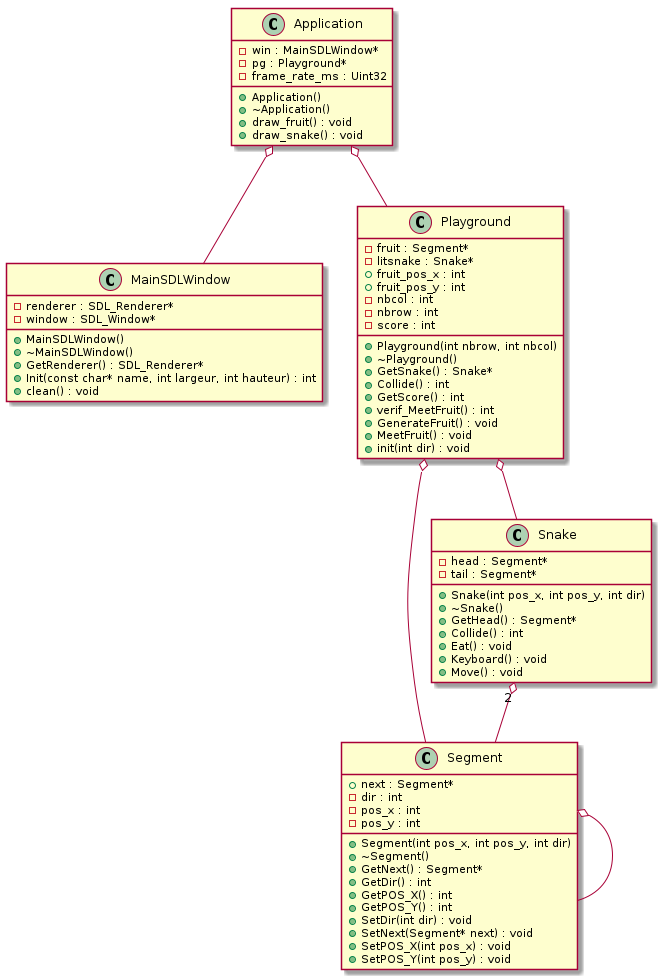

The diagram above was rendered by PlantUML. Its source (embedded in the PNG):
@startuml






class Application {
	+Application()
	+~Application()
	-win : MainSDLWindow*
	-pg : Playground*
	-frame_rate_ms : Uint32
	+draw_fruit() : void
	+draw_snake() : void
}


class MainSDLWindow {
	+MainSDLWindow()
	+~MainSDLWindow()
	+GetRenderer() : SDL_Renderer*
	-renderer : SDL_Renderer*
	-window : SDL_Window*
	+Init(const char* name, int largeur, int hauteur) : int
	+clean() : void
}


class Playground {
	+Playground(int nbrow, int nbcol)
	+~Playground()
	-fruit : Segment*
	+GetSnake() : Snake*
	-litsnake : Snake*
	+Collide() : int
	+GetScore() : int
	+fruit_pos_x : int
	+fruit_pos_y : int
	-nbcol : int
	-nbrow : int
	-score : int
	+verif_MeetFruit() : int
	+GenerateFruit() : void
	+MeetFruit() : void
	+init(int dir) : void
}


class Segment {
	+Segment(int pos_x, int pos_y, int dir)
	+~Segment()
	+GetNext() : Segment*
	+next : Segment*
	+GetDir() : int
	+GetPOS_X() : int
	+GetPOS_Y() : int
	-dir : int
	-pos_x : int
	-pos_y : int
	+SetDir(int dir) : void
	+SetNext(Segment* next) : void
	+SetPOS_X(int pos_x) : void
	+SetPOS_Y(int pos_y) : void
}


class Snake {
	+Snake(int pos_x, int pos_y, int dir)
	+~Snake()
	+GetHead() : Segment*
	-head : Segment*
	-tail : Segment*
	+Collide() : int
	+Eat() : void
	+Keyboard() : void
	+Move() : void
}










.Application o-- .MainSDLWindow


.Application o-- .Playground


.Playground o-- .Segment


.Playground o-- .Snake


.Segment o-- .Segment


.Snake "2" o-- .Segment









@enduml